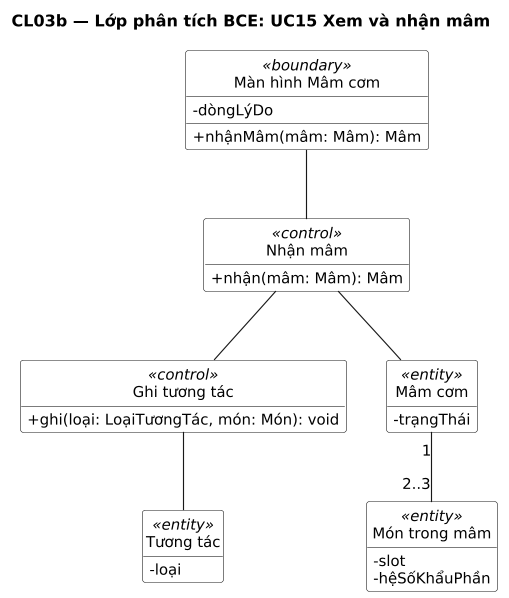

The diagram above was rendered by PlantUML. Its source (embedded in the PNG):
@startuml
title CL03b — Lớp phân tích BCE: UC15 Xem và nhận mâm
' Sinh từ docs/sad/tools/diagrams/model.py — sửa ở đó rồi chạy gen_puml.py, không sửa tay.
skinparam shadowing false
skinparam defaultFontName DejaVu Sans
skinparam defaultFontSize 13
skinparam dpi 110

hide circle
hide empty members
skinparam classAttributeIconSize 0
skinparam ClassBackgroundColor White

class "Màn hình Mâm cơm" as BM <<boundary>> {
  -dòngLýDo
  +nhậnMâm(mâm: Mâm): Mâm
}
class "Nhận mâm" as CN <<control>> {
  +nhận(mâm: Mâm): Mâm
}
class "Ghi tương tác" as CSK <<control>> {
  +ghi(loại: LoạiTươngTác, món: Món): void
}
class "Mâm cơm" as EM <<entity>> {
  -trạngThái
}
class "Món trong mâm" as EMM <<entity>> {
  -slot
  -hệSốKhẩuPhần
}
class "Tương tác" as ETT <<entity>> {
  -loại
}

BM -- CN
CN -- EM
CN -- CSK
EM "1" -- "2..3" EMM
CSK -- ETT
@enduml